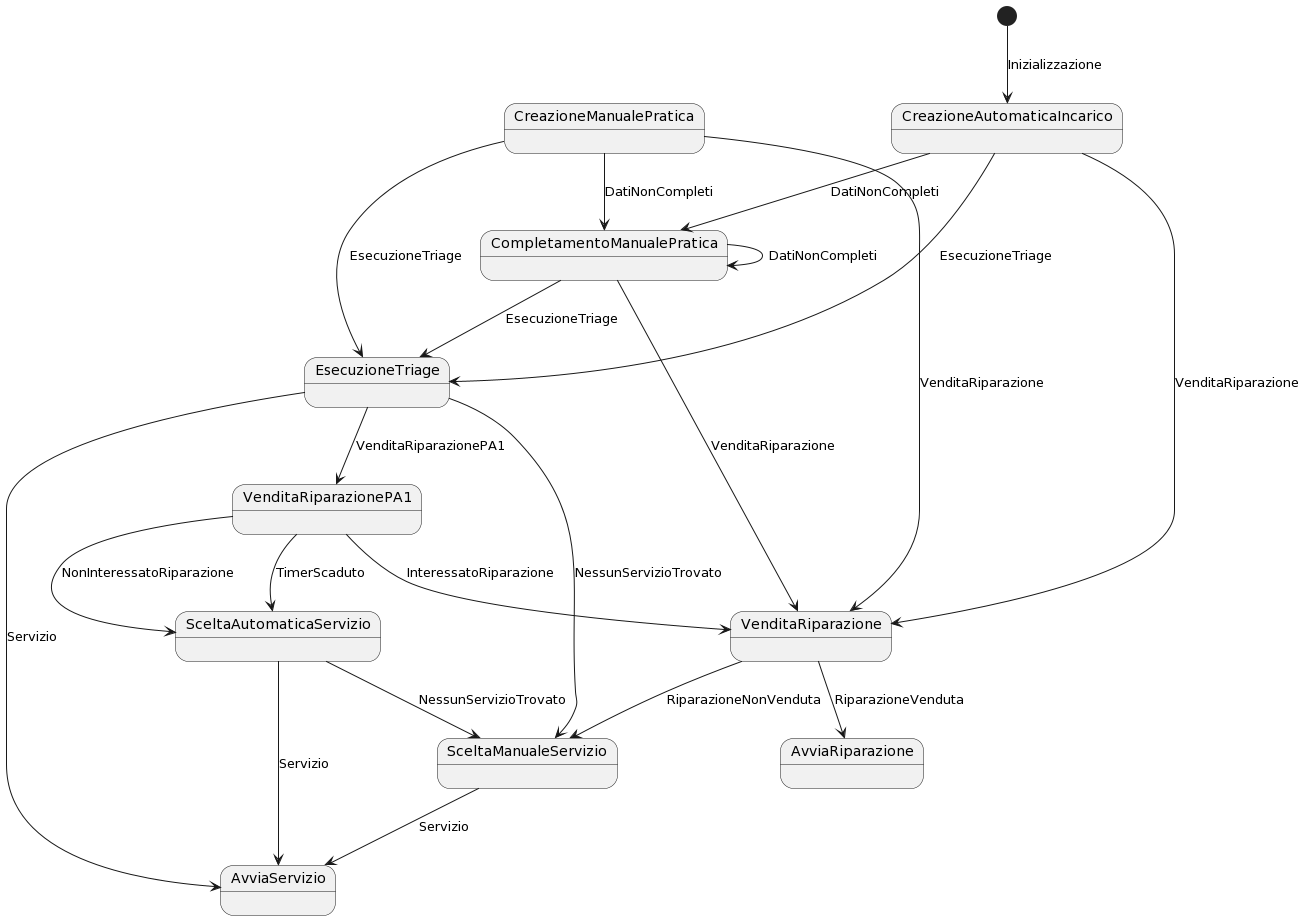

The diagram above was rendered by PlantUML. Its source (embedded in the PNG):
@startuml
[*]	-->	CreazioneAutomaticaIncarico	:	Inizializzazione
CreazioneAutomaticaIncarico	-->	CompletamentoManualePratica	:	DatiNonCompleti
CreazioneAutomaticaIncarico	-->	VenditaRiparazione	:	VenditaRiparazione
CreazioneAutomaticaIncarico	-->	EsecuzioneTriage	:	EsecuzioneTriage
VenditaRiparazione	-->	AvviaRiparazione	:	RiparazioneVenduta
VenditaRiparazione	-->	SceltaManualeServizio	:	RiparazioneNonVenduta
EsecuzioneTriage	-->	AvviaServizio	:	Servizio
EsecuzioneTriage	-->	VenditaRiparazionePA1	:	VenditaRiparazionePA1
EsecuzioneTriage	-->	SceltaManualeServizio	:	NessunServizioTrovato
SceltaManualeServizio	-->	AvviaServizio	:	Servizio
VenditaRiparazionePA1	-->	VenditaRiparazione	:	InteressatoRiparazione
VenditaRiparazionePA1	-->	SceltaAutomaticaServizio	:	NonInteressatoRiparazione
VenditaRiparazionePA1	-->	SceltaAutomaticaServizio	:	TimerScaduto
SceltaAutomaticaServizio	-->	AvviaServizio	:	Servizio
SceltaAutomaticaServizio	-->	SceltaManualeServizio	:	NessunServizioTrovato
CompletamentoManualePratica	-->	CompletamentoManualePratica	:	DatiNonCompleti
CompletamentoManualePratica	-->	VenditaRiparazione	:	VenditaRiparazione
CompletamentoManualePratica	-->	EsecuzioneTriage	:	EsecuzioneTriage
CreazioneManualePratica	-->	CompletamentoManualePratica	:	DatiNonCompleti
CreazioneManualePratica	-->	VenditaRiparazione	:	VenditaRiparazione
CreazioneManualePratica	-->	EsecuzioneTriage	:	EsecuzioneTriage
@enduml